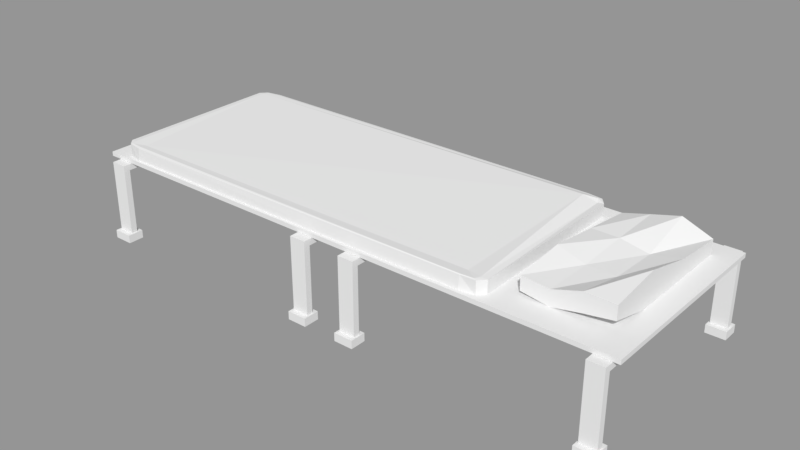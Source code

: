 # Source: Bed_family.blend  (saved by Blender 2.79.0; exported with 4.5.12 LTS)
import bpy
from mathutils import Matrix  # noqa: F401  (used for matrix-valued properties, if any)

bpy.ops.wm.read_factory_settings(use_empty=True)
scene = bpy.context.scene
scene.name = '01-Bed'

# ---- collections
col_collection_1 = bpy.data.collections.new('Collection 1'); scene.collection.children.link(col_collection_1)

# ---- materials (node trees are filled in below, after node groups)
mat_blender_white = bpy.data.materials.new('Blender white')
mat_blender_white.alpha_threshold = 0.0
mat_blender_white.roughness = 0.5
mat_blender_white.specular_intensity = 0.0

# ---- material node trees

# ---- meshes
me_cube_003 = bpy.data.meshes.new('Cube.003')
me_cube_003.from_pydata([(-1.067, 0.4855, 0.03323), (-1.074, 0.4643, 0.341), (-1.067, 0.4167, 0.03323), (-1.074, 0.4373, 0.341), (-1.151, 0.4855, 0.03323), (-1.143, 0.4643, 0.341), (-1.151, 0.4167, 0.03323), (-1.143, 0.4373, 0.341), (-1.074, 0.4373, 0.03323), (-1.074, 0.4643, 0.03323), (-1.143, 0.4373, 0.03323), (-1.143, 0.4643, 0.03323), (-1.067, 0.4167, -0.001474), (-1.067, 0.4855, -0.001474), (-1.151, 0.4167, -0.001474), (-1.151, 0.4855, -0.001474), (-1.074, 0.4643, 0.3147), (-1.074, 0.4373, 0.3147), (-1.143, 0.4373, 0.3147), (-1.143, 0.4643, 0.3147), (-1.074, 0.001888, 0.341), (-1.143, 0.001888, 0.341), (-1.074, 0.001888, 0.3147), (-1.143, 0.001888, 0.3147), (-1.067, -0.4855, 0.03323), (-1.074, -0.4643, 0.341), (-1.067, -0.4167, 0.03323), (-1.074, -0.4373, 0.341), (-1.151, -0.4855, 0.03323), (-1.143, -0.4643, 0.341), (-1.151, -0.4167, 0.03323), (-1.143, -0.4373, 0.341), (-1.074, -0.4373, 0.03323), (-1.074, -0.4643, 0.03323), (-1.143, -0.4373, 0.03323), (-1.143, -0.4643, 0.03323), (-1.067, -0.4167, -0.001476), (-1.067, -0.4855, -0.001476), (-1.151, -0.4167, -0.001476), (-1.151, -0.4855, -0.001476), (-1.074, -0.4643, 0.3147), (-1.074, -0.4373, 0.3147), (-1.143, -0.4373, 0.3147), (-1.143, -0.4643, 0.3147), (-1.074, -0.001889, 0.341), (-1.143, -0.001889, 0.341), (-1.074, -0.001889, 0.3147), (-1.143, -0.001889, 0.3147), (1.195, 0.424, 0.3602), (1.195, 0.424, 0.3417), (1.195, -0.4256, 0.3602), (1.195, -0.4256, 0.3417), (-1.195, 0.424, 0.3602), (-1.195, 0.424, 0.3417), (-1.195, -0.4256, 0.3602), (-1.195, -0.4256, 0.3417), (-0.04836, 0.4855, 0.03323), (-0.05548, 0.4643, 0.341), (-0.04836, 0.4167, 0.03323), (-0.05548, 0.4373, 0.341), (-0.1316, 0.4855, 0.03323), (-0.1245, 0.4643, 0.341), (-0.1316, 0.4167, 0.03323), (-0.1245, 0.4373, 0.341), (-0.05548, 0.4373, 0.03323), (-0.05548, 0.4643, 0.03323), (-0.1245, 0.4373, 0.03323), (-0.1245, 0.4643, 0.03323), (-0.04836, 0.4167, -0.001474), (-0.04836, 0.4855, -0.001474), (-0.1316, 0.4167, -0.001474), (-0.1316, 0.4855, -0.001474), (-0.05548, 0.4643, 0.3147), (-0.05548, 0.4373, 0.3147), (-0.1245, 0.4373, 0.3147), (-0.1245, 0.4643, 0.3147), (-0.05548, 0.001888, 0.341), (-0.1245, 0.001888, 0.341), (-0.05548, 0.001888, 0.3147), (-0.1245, 0.001888, 0.3147), (-0.04836, -0.4855, 0.03323), (-0.05548, -0.4643, 0.341), (-0.04836, -0.4167, 0.03323), (-0.05548, -0.4373, 0.341), (-0.1316, -0.4855, 0.03323), (-0.1245, -0.4643, 0.341), (-0.1316, -0.4167, 0.03323), (-0.1245, -0.4373, 0.341), (-0.05548, -0.4373, 0.03323), (-0.05548, -0.4643, 0.03323), (-0.1245, -0.4373, 0.03323), (-0.1245, -0.4643, 0.03323), (-0.04836, -0.4167, -0.001475), (-0.04836, -0.4855, -0.001476), (-0.1316, -0.4167, -0.001475), (-0.1316, -0.4855, -0.001476), (-0.05548, -0.4643, 0.3147), (-0.05548, -0.4373, 0.3147), (-0.1245, -0.4373, 0.3147), (-0.1245, -0.4643, 0.3147), (-0.05548, -0.001889, 0.341), (-0.1245, -0.001889, 0.341), (-0.05548, -0.001889, 0.3147), (-0.1245, -0.001889, 0.3147), (0.1815, 0.4855, 0.03323), (0.1744, 0.4643, 0.341), (0.1815, 0.4167, 0.03323), (0.1744, 0.4373, 0.341), (0.09822, 0.4855, 0.03323), (0.1053, 0.4643, 0.341), (0.09822, 0.4167, 0.03323), (0.1053, 0.4373, 0.341), (0.1744, 0.4373, 0.03323), (0.1744, 0.4643, 0.03323), (0.1053, 0.4373, 0.03323), (0.1053, 0.4643, 0.03323), (0.1815, 0.4167, -0.001474), (0.1815, 0.4855, -0.001474), (0.09822, 0.4167, -0.001474), (0.09822, 0.4855, -0.001474), (0.1744, 0.4643, 0.3147), (0.1744, 0.4373, 0.3147), (0.1053, 0.4373, 0.3147), (0.1053, 0.4643, 0.3147), (0.1744, 0.001888, 0.341), (0.1053, 0.001888, 0.341), (0.1744, 0.001888, 0.3147), (0.1053, 0.001888, 0.3147), (0.1815, -0.4855, 0.03323), (0.1744, -0.4643, 0.341), (0.1815, -0.4167, 0.03323), (0.1744, -0.4373, 0.341), (0.09822, -0.4855, 0.03323), (0.1053, -0.4643, 0.341), (0.09822, -0.4167, 0.03323), (0.1053, -0.4373, 0.341), (0.1744, -0.4373, 0.03323), (0.1744, -0.4643, 0.03323), (0.1053, -0.4373, 0.03323), (0.1053, -0.4643, 0.03323), (0.1815, -0.4167, -0.001475), (0.1815, -0.4855, -0.001476), (0.09822, -0.4167, -0.001475), (0.09822, -0.4855, -0.001476), (0.1744, -0.4643, 0.3147), (0.1744, -0.4373, 0.3147), (0.1053, -0.4373, 0.3147), (0.1053, -0.4643, 0.3147), (0.1744, -0.001889, 0.341), (0.1053, -0.001889, 0.341), (0.1744, -0.001889, 0.3147), (0.1053, -0.001889, 0.3147), (1.175, 0.4855, 0.03323), (1.168, 0.4643, 0.341), (1.175, 0.4167, 0.03323), (1.168, 0.4373, 0.341), (1.092, 0.4855, 0.03323), (1.099, 0.4643, 0.341), (1.092, 0.4167, 0.03323), (1.099, 0.4373, 0.341), (1.168, 0.4373, 0.03323), (1.168, 0.4643, 0.03323), (1.099, 0.4373, 0.03323), (1.099, 0.4643, 0.03323), (1.175, 0.4167, -0.001474), (1.175, 0.4855, -0.001474), (1.092, 0.4167, -0.001474), (1.092, 0.4855, -0.001474), (1.168, 0.4643, 0.3147), (1.168, 0.4373, 0.3147), (1.099, 0.4373, 0.3147), (1.099, 0.4643, 0.3147), (1.168, 0.001888, 0.341), (1.099, 0.001888, 0.341), (1.168, 0.001888, 0.3147), (1.099, 0.001888, 0.3147), (1.175, -0.4855, 0.03323), (1.168, -0.4643, 0.341), (1.175, -0.4167, 0.03323), (1.168, -0.4373, 0.341), (1.092, -0.4855, 0.03323), (1.099, -0.4643, 0.341), (1.092, -0.4167, 0.03323), (1.099, -0.4373, 0.341), (1.168, -0.4373, 0.03323), (1.168, -0.4643, 0.03323), (1.099, -0.4373, 0.03323), (1.099, -0.4643, 0.03323), (1.175, -0.4167, -0.001475), (1.175, -0.4855, -0.001475), (1.092, -0.4167, -0.001475), (1.092, -0.4855, -0.001475), (1.168, -0.4643, 0.3147), (1.168, -0.4373, 0.3147), (1.099, -0.4373, 0.3147), (1.099, -0.4643, 0.3147), (1.168, -0.001889, 0.341), (1.099, -0.001889, 0.341), (1.168, -0.001889, 0.3147), (1.099, -0.001889, 0.3147), (1.108, 0.3372, 0.3497), (1.108, 0.3372, 0.4202), (1.108, -0.3089, 0.4015), (1.108, -0.3089, 0.4591), (0.7564, 0.3372, 0.3497), (0.7564, 0.3372, 0.4077), (0.7564, -0.3089, 0.3764), (0.7564, -0.3089, 0.4339), (1.108, -0.09557, 0.3497), (1.108, 0.1198, 0.3497), (1.108, 0.1198, 0.4359), (1.108, -0.09557, 0.4873), (0.7564, 0.1198, 0.3668), (0.7564, -0.09557, 0.3643), (0.7564, -0.09557, 0.4571), (0.7564, 0.1198, 0.4324), (0.8691, -0.3089, 0.3592), (0.9864, -0.3089, 0.382), (0.9864, -0.3089, 0.4608), (0.8691, -0.3089, 0.4239), (0.9864, 0.3372, 0.3497), (0.8691, 0.3372, 0.3497), (0.8691, 0.3372, 0.438), (0.9864, 0.3372, 0.4683), (0.9864, -0.09557, 0.4182), (0.8691, -0.09557, 0.4203), (0.9864, 0.1198, 0.4093), (0.8691, 0.1198, 0.4318), (0.8691, -0.09557, 0.3497), (0.9864, -0.09557, 0.3497), (0.8691, 0.1198, 0.3497), (0.9864, 0.1198, 0.3497), (0.585, 0.349, 0.3526), (0.585, 0.389, 0.3558), (0.675, 0.349, 0.3558), (0.585, 0.3773, 0.3535), (0.637, 0.3721, 0.3539), (0.6486, 0.3773, 0.3558), (0.6486, 0.349, 0.3535), (0.585, 0.389, 0.4141), (0.585, 0.349, 0.4256), (0.675, 0.349, 0.4141), (0.585, 0.3773, 0.4164), (0.637, 0.3721, 0.416), (0.6486, 0.349, 0.4095), (0.6486, 0.3812, 0.4141), (0.585, -0.3716, 0.3526), (0.675, -0.3716, 0.3558), (0.585, -0.4116, 0.3558), (0.6486, -0.3716, 0.3535), (0.637, -0.3947, 0.3539), (0.6486, -0.3999, 0.3558), (0.585, -0.3999, 0.3535), (0.585, -0.3555, 0.4105), (0.585, -0.4033, 0.4141), (0.675, -0.3716, 0.4141), (0.585, -0.3999, 0.4164), (0.637, -0.3947, 0.416), (0.6486, -0.3999, 0.4141), (0.6486, -0.3716, 0.4164), (-1.034, 0.349, 0.3526), (-1.124, 0.349, 0.3558), (-1.034, 0.389, 0.3558), (-1.098, 0.349, 0.3535), (-1.086, 0.3721, 0.3539), (-1.098, 0.3773, 0.3558), (-1.034, 0.3773, 0.3535), (-1.034, 0.349, 0.4173), (-1.034, 0.389, 0.4141), (-1.124, 0.349, 0.4141), (-1.034, 0.3773, 0.4164), (-1.086, 0.3721, 0.416), (-1.098, 0.3773, 0.4141), (-1.098, 0.349, 0.4164), (-1.034, -0.3716, 0.3526), (-1.034, -0.4166, 0.3558), (-1.124, -0.3716, 0.3617), (-1.034, -0.3999, 0.3535), (-1.086, -0.3947, 0.3539), (-1.098, -0.3999, 0.3558), (-1.098, -0.3716, 0.3535), (-1.034, -0.3716, 0.4132), (-1.124, -0.3716, 0.4141), (-1.034, -0.4116, 0.4141), (-1.098, -0.3716, 0.4164), (-1.086, -0.3947, 0.416), (-1.098, -0.3999, 0.4141), (-1.034, -0.3999, 0.4164)], [], [(16, 1, 3, 17), (7, 18, 23, 21), (18, 7, 5, 19), (19, 5, 1, 16), (0, 2, 12, 13), (7, 3, 1, 5), (2, 0, 9, 8), (6, 2, 8, 10), (4, 6, 10, 11), (0, 4, 11, 9), (12, 14, 15, 13), (4, 0, 13, 15), (2, 6, 14, 12), (6, 4, 15, 14), (11, 19, 16, 9), (10, 18, 19, 11), (8, 17, 18, 10), (9, 16, 17, 8), (22, 20, 21, 23), (17, 3, 20, 22), (3, 7, 21, 20), (18, 17, 22, 23), (40, 41, 27, 25), (31, 45, 47, 42), (42, 43, 29, 31), (43, 40, 25, 29), (24, 37, 36, 26), (31, 29, 25, 27), (26, 32, 33, 24), (30, 34, 32, 26), (28, 35, 34, 30), (24, 33, 35, 28), (36, 37, 39, 38), (28, 39, 37, 24), (26, 36, 38, 30), (30, 38, 39, 28), (35, 33, 40, 43), (34, 35, 43, 42), (32, 34, 42, 41), (33, 32, 41, 40), (46, 47, 45, 44), (41, 46, 44, 27), (27, 44, 45, 31), (42, 47, 46, 41), (48, 50, 51, 49), (50, 54, 55, 51), (54, 52, 53, 55), (52, 48, 49, 53), (50, 48, 52, 54), (55, 53, 49, 51), (72, 57, 59, 73), (63, 74, 79, 77), (74, 63, 61, 75), (75, 61, 57, 72), (56, 58, 68, 69), (63, 59, 57, 61), (58, 56, 65, 64), (62, 58, 64, 66), (60, 62, 66, 67), (56, 60, 67, 65), (68, 70, 71, 69), (60, 56, 69, 71), (58, 62, 70, 68), (62, 60, 71, 70), (67, 75, 72, 65), (66, 74, 75, 67), (64, 73, 74, 66), (65, 72, 73, 64), (78, 76, 77, 79), (73, 59, 76, 78), (59, 63, 77, 76), (74, 73, 78, 79), (96, 97, 83, 81), (87, 101, 103, 98), (98, 99, 85, 87), (99, 96, 81, 85), (80, 93, 92, 82), (87, 85, 81, 83), (82, 88, 89, 80), (86, 90, 88, 82), (84, 91, 90, 86), (80, 89, 91, 84), (92, 93, 95, 94), (84, 95, 93, 80), (82, 92, 94, 86), (86, 94, 95, 84), (91, 89, 96, 99), (90, 91, 99, 98), (88, 90, 98, 97), (89, 88, 97, 96), (102, 103, 101, 100), (97, 102, 100, 83), (83, 100, 101, 87), (98, 103, 102, 97), (120, 105, 107, 121), (111, 122, 127, 125), (122, 111, 109, 123), (123, 109, 105, 120), (104, 106, 116, 117), (111, 107, 105, 109), (106, 104, 113, 112), (110, 106, 112, 114), (108, 110, 114, 115), (104, 108, 115, 113), (116, 118, 119, 117), (108, 104, 117, 119), (106, 110, 118, 116), (110, 108, 119, 118), (115, 123, 120, 113), (114, 122, 123, 115), (112, 121, 122, 114), (113, 120, 121, 112), (126, 124, 125, 127), (121, 107, 124, 126), (107, 111, 125, 124), (122, 121, 126, 127), (144, 145, 131, 129), (135, 149, 151, 146), (146, 147, 133, 135), (147, 144, 129, 133), (128, 141, 140, 130), (135, 133, 129, 131), (130, 136, 137, 128), (134, 138, 136, 130), (132, 139, 138, 134), (128, 137, 139, 132), (140, 141, 143, 142), (132, 143, 141, 128), (130, 140, 142, 134), (134, 142, 143, 132), (139, 137, 144, 147), (138, 139, 147, 146), (136, 138, 146, 145), (137, 136, 145, 144), (150, 151, 149, 148), (145, 150, 148, 131), (131, 148, 149, 135), (146, 151, 150, 145), (168, 153, 155, 169), (159, 170, 175, 173), (170, 159, 157, 171), (171, 157, 153, 168), (152, 154, 164, 165), (159, 155, 153, 157), (154, 152, 161, 160), (158, 154, 160, 162), (156, 158, 162, 163), (152, 156, 163, 161), (164, 166, 167, 165), (156, 152, 165, 167), (154, 158, 166, 164), (158, 156, 167, 166), (163, 171, 168, 161), (162, 170, 171, 163), (160, 169, 170, 162), (161, 168, 169, 160), (174, 172, 173, 175), (169, 155, 172, 174), (155, 159, 173, 172), (170, 169, 174, 175), (192, 193, 179, 177), (183, 197, 199, 194), (194, 195, 181, 183), (195, 192, 177, 181), (176, 189, 188, 178), (183, 181, 177, 179), (178, 184, 185, 176), (182, 186, 184, 178), (180, 187, 186, 182), (176, 185, 187, 180), (188, 189, 191, 190), (180, 191, 189, 176), (178, 188, 190, 182), (182, 190, 191, 180), (187, 185, 192, 195), (186, 187, 195, 194), (184, 186, 194, 193), (185, 184, 193, 192), (198, 199, 197, 196), (193, 198, 196, 179), (179, 196, 197, 183), (194, 199, 198, 193), (208, 211, 203, 202), (216, 219, 207, 206), (212, 215, 205, 204), (220, 223, 201, 200), (230, 212, 204, 221), (226, 210, 201, 223), (218, 203, 211, 224), (224, 211, 210, 226), (216, 206, 213, 228), (228, 213, 212, 230), (206, 207, 214, 213), (213, 214, 215, 212), (200, 201, 210, 209), (209, 210, 211, 208), (208, 229, 231, 209), (229, 228, 230, 231), (202, 217, 229, 208), (217, 216, 228, 229), (214, 225, 227, 215), (225, 224, 226, 227), (207, 219, 225, 214), (219, 218, 224, 225), (215, 227, 222, 205), (227, 226, 223, 222), (209, 231, 220, 200), (231, 230, 221, 220), (204, 205, 222, 221), (221, 222, 223, 220), (202, 203, 218, 217), (217, 218, 219, 216), (262, 268, 239, 233), (276, 282, 269, 261), (281, 253, 240, 267), (234, 241, 255, 247), (248, 254, 283, 275), (232, 235, 236, 238), (233, 237, 236, 235), (234, 238, 236, 237), (239, 242, 243, 245), (240, 244, 243, 242), (241, 245, 243, 244), (246, 249, 250, 252), (247, 251, 250, 249), (248, 252, 250, 251), (253, 256, 257, 259), (254, 258, 257, 256), (255, 259, 257, 258), (260, 263, 264, 266), (261, 265, 264, 263), (262, 266, 264, 265), (267, 270, 271, 273), (268, 272, 271, 270), (269, 273, 271, 272), (274, 277, 278, 280), (275, 279, 278, 277), (276, 280, 278, 279), (281, 284, 285, 287), (282, 286, 285, 284), (283, 287, 285, 286), (246, 232, 238, 249), (249, 238, 234, 247), (233, 239, 245, 237), (237, 245, 241, 234), (240, 253, 259, 244), (244, 259, 255, 241), (254, 248, 251, 258), (258, 251, 247, 255), (274, 246, 252, 277), (277, 252, 248, 275), (253, 281, 287, 256), (256, 287, 283, 254), (282, 276, 279, 286), (286, 279, 275, 283), (260, 274, 280, 263), (263, 280, 276, 261), (281, 267, 273, 284), (284, 273, 269, 282), (268, 262, 265, 272), (272, 265, 261, 269), (232, 260, 266, 235), (235, 266, 262, 233), (267, 240, 242, 270), (270, 242, 239, 268), (246, 274, 260, 232)])
me_cube_003.materials.append(mat_blender_white)
me_cube_003.use_remesh_preserve_volume = False
me_cube_003.use_remesh_preserve_attributes = False
me_cube_003.use_mirror_vertex_groups = False
me_cube_003.auto_texspace = False
me_cube_003.update()

# ---- objects
ob_bed_01_001 = bpy.data.objects.new('Bed-01.001', me_cube_003)

# ---- transforms, parenting, visibility, modifiers, constraints
ob_bed_01_001.location = (0.0, 0.0, 0.0)
ob_bed_01_001.lineart.crease_threshold = 0.0

# ---- collection membership
col_collection_1.objects.link(ob_bed_01_001)

# ---- scene / render settings (as saved in the file)
scene.frame_start = 1; scene.frame_end = 250; scene.frame_set(1)
scene.render.engine = 'BLENDER_EEVEE_NEXT'
scene.render.image_settings.exr_codec = 'NONE'
scene.render.resolution_percentage = 50
scene.render.dither_intensity = 0.0
scene.render.simplify_subdivision_render = 0
scene.render.simplify_child_particles_render = 0.0
scene.cycles.use_denoising = False
scene.cycles.samples = 128
scene.cycles.sampling_pattern = 'TABULATED_SOBOL'
scene.cycles.use_adaptive_sampling = False
scene.cycles.use_light_tree = False
scene.cycles.blur_glossy = 0.0
scene.cycles.sample_clamp_indirect = 0.0
scene.view_settings.view_transform = 'Standard'
bpy.context.view_layer.update()

# ---- added for rendering (the .blend has no active camera and no usable light): camera, sun + grey world if the file has none
cam_auto = bpy.data.cameras.new('AutoCamera')
cam_auto.lens = 50.0
cam_auto.sensor_width = 36.0
cam_auto.clip_end = 1000.0
ob_auto_camera = bpy.data.objects.new('AutoCamera', cam_auto)
scene.collection.objects.link(ob_auto_camera)
ob_auto_camera.location = (2.42996, -2.91595, 2.18688)
ob_auto_camera.rotation_euler = (1.09748, -7.21219e-08, 0.694738)
scene.camera = ob_auto_camera
light_auto_sun = bpy.data.lights.new('AutoSun', 'SUN')
light_auto_sun.energy = 3.0
light_auto_sun.angle = 0.0523599
ob_auto_sun = bpy.data.objects.new('AutoSun', light_auto_sun)
scene.collection.objects.link(ob_auto_sun)
ob_auto_sun.rotation_euler = (0.872665, 0.174533, 0.523599)
if scene.world is None:
    world_auto = bpy.data.worlds.new('AutoWorld')
    world_auto.color = (0.3, 0.3, 0.3)
    scene.world = world_auto
bpy.context.view_layer.update()

